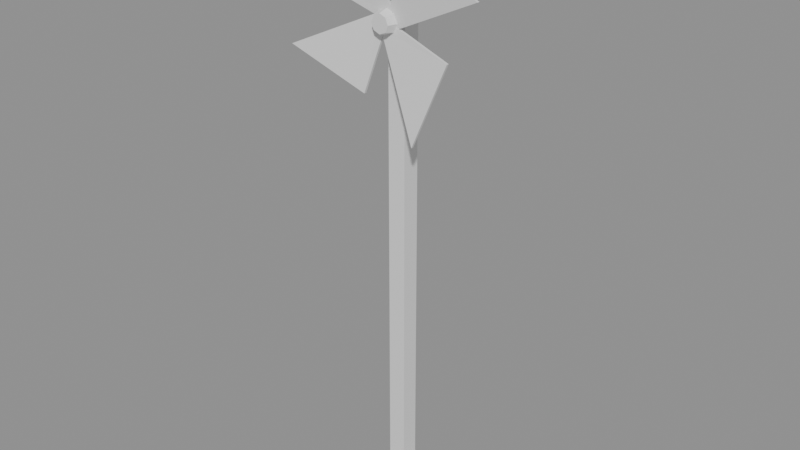 # Source: pinwheel_red.blend  (saved by Blender 5.2.44; exported with 4.5.12 LTS)
import bpy
from mathutils import Matrix  # noqa: F401  (used for matrix-valued properties, if any)

bpy.ops.wm.read_factory_settings(use_empty=True)
scene = bpy.context.scene
scene.name = 'Scene'

# ---- collections
col_pinwheel_red_gridguides = bpy.data.collections.new('pinwheel_red_GridGuides'); scene.collection.children.link(col_pinwheel_red_gridguides)

# ---- materials (node trees are filled in below, after node groups)
mat_halka_vertexcolor = bpy.data.materials.new('HALKA_VertexColor')

# ---- material node trees
mat_halka_vertexcolor.use_nodes = True; mat_halka_vertexcolor.node_tree.nodes.clear()
_N = mat_halka_vertexcolor.node_tree.nodes; _L = mat_halka_vertexcolor.node_tree.links
n0 = _N.new('ShaderNodeBsdfPrincipled'); n0.name = 'Principled BSDF'; n0.location = (-200, 100)
n0.inputs[10].default_value = 0.005
n1 = _N.new('ShaderNodeOutputMaterial'); n1.name = 'Material Output'; n1.location = (200, 100)
_L.new(n0.outputs[0], n1.inputs[0])
n1.is_active_output = True

# ---- meshes
me_pinwheel_red_mesh = bpy.data.meshes.new('pinwheel_red_Mesh')
me_pinwheel_red_mesh.from_pydata([(-0.022, -0.022, 0.0), (-0.022, -0.022, 1.23), (-0.022, 0.022, 0.0), (-0.022, 0.022, 1.23), (0.022, -0.022, 0.0), (0.022, -0.022, 1.23), (0.022, 0.022, 0.0), (0.022, 0.022, 1.23), (0.07, 0.0, 0.0), (0.0495, 0.04243, 0.0), (4.286e-18, 0.06, 0.0), (-0.0495, 0.04243, 0.0), (-0.07, 7.348e-18, 0.0), (-0.0495, -0.04243, 0.0), (-1.286e-17, -0.06, 0.0), (0.0495, -0.04243, 0.0), (0.07, 0.0, 0.03), (0.0495, 0.04243, 0.03), (4.286e-18, 0.06, 0.03), (-0.0495, 0.04243, 0.03), (-0.07, 7.348e-18, 0.03), (-0.0495, -0.04243, 0.03), (-1.286e-17, -0.06, 0.03), (0.0495, -0.04243, 0.03), (-0.012, -0.04, 1.188), (-0.012, -0.04, 1.212), (-0.012, 0.03, 1.188), (-0.012, 0.03, 1.212), (0.012, -0.04, 1.188), (0.012, -0.04, 1.212), (0.012, 0.03, 1.188), (0.012, 0.03, 1.212)], [], [(0, 1, 3, 2), (2, 3, 7, 6), (6, 7, 5, 4), (4, 5, 1, 0), (2, 6, 4, 0), (7, 3, 1, 5), (22, 17, 18), (10, 9, 14), (8, 9, 17, 16), (9, 10, 18, 17), (10, 11, 19, 18), (11, 12, 20, 19), (12, 13, 21, 20), (13, 14, 22, 21), (14, 15, 23, 22), (15, 8, 16, 23), (23, 16, 17), (18, 19, 21), (19, 20, 21), (22, 23, 17), (21, 22, 18), (8, 15, 9), (15, 14, 9), (14, 13, 10), (13, 12, 11), (10, 13, 11), (24, 25, 27, 26), (26, 27, 31, 30), (30, 31, 29, 28), (28, 29, 25, 24), (26, 30, 28, 24), (31, 27, 25, 29)])
_ca = me_pinwheel_red_mesh.color_attributes.new('Col', 'FLOAT_COLOR', 'CORNER')
_ca.data.foreach_set('color', [0.2195, 0.1195, 0.09084, 1.0, 0.2195, 0.1195, 0.09084, 1.0, 0.2195, 0.1195, 0.09084, 1.0, 0.2195, 0.1195, 0.09084, 1.0, 0.2195, 0.1195, 0.09084, 1.0, 0.2195, 0.1195, 0.09084, 1.0, 0.2195, 0.1195, 0.09084, 1.0, 0.2195, 0.1195, 0.09084, 1.0, 0.2195, 0.1195, 0.09084, 1.0, 0.2195, 0.1195, 0.09084, 1.0, 0.2195, 0.1195, 0.09084, 1.0, 0.2195, 0.1195, 0.09084, 1.0, 0.2195, 0.1195, 0.09084, 1.0, 0.2195, 0.1195, 0.09084, 1.0, 0.2195, 0.1195, 0.09084, 1.0, 0.2195, 0.1195, 0.09084, 1.0, 0.2195, 0.1195, 0.09084, 1.0, 0.2195, 0.1195, 0.09084, 1.0, 0.2195, 0.1195, 0.09084, 1.0, 0.2195, 0.1195, 0.09084, 1.0, 0.2961, 0.1651, 0.1144, 1.0, 0.2961, 0.1651, 0.1144, 1.0, 0.2961, 0.1651, 0.1144, 1.0, 0.2961, 0.1651, 0.1144, 1.0, 0.7084, 0.3663, 0.227, 1.0, 0.7084, 0.3663, 0.227, 1.0, 0.7084, 0.3663, 0.227, 1.0, 0.4969, 0.2122, 0.1144, 1.0, 0.4969, 0.2122, 0.1144, 1.0, 0.4969, 0.2122, 0.1144, 1.0, 0.4969, 0.2122, 0.1144, 1.0, 0.4969, 0.2122, 0.1144, 1.0, 0.4969, 0.2122, 0.1144, 1.0, 0.4969, 0.2122, 0.1144, 1.0, 0.4969, 0.2122, 0.1144, 1.0, 0.4969, 0.2122, 0.1144, 1.0, 0.4969, 0.2122, 0.1144, 1.0, 0.4969, 0.2122, 0.1144, 1.0, 0.4969, 0.2122, 0.1144, 1.0, 0.4969, 0.2122, 0.1144, 1.0, 0.4969, 0.2122, 0.1144, 1.0, 0.4969, 0.2122, 0.1144, 1.0, 0.4969, 0.2122, 0.1144, 1.0, 0.4969, 0.2122, 0.1144, 1.0, 0.4969, 0.2122, 0.1144, 1.0, 0.4969, 0.2122, 0.1144, 1.0, 0.4969, 0.2122, 0.1144, 1.0, 0.4969, 0.2122, 0.1144, 1.0, 0.4969, 0.2122, 0.1144, 1.0, 0.4969, 0.2122, 0.1144, 1.0, 0.4969, 0.2122, 0.1144, 1.0, 0.4969, 0.2122, 0.1144, 1.0, 0.4969, 0.2122, 0.1144, 1.0, 0.4969, 0.2122, 0.1144, 1.0, 0.4969, 0.2122, 0.1144, 1.0, 0.4969, 0.2122, 0.1144, 1.0, 0.4969, 0.2122, 0.1144, 1.0, 0.4969, 0.2122, 0.1144, 1.0, 0.4969, 0.2122, 0.1144, 1.0, 0.4969, 0.2122, 0.1144, 1.0, 0.4969, 0.2122, 0.1144, 1.0, 0.4969, 0.2122, 0.1144, 1.0, 0.7084, 0.3663, 0.227, 1.0, 0.7084, 0.3663, 0.227, 1.0, 0.7084, 0.3663, 0.227, 1.0, 0.7084, 0.3663, 0.227, 1.0, 0.7084, 0.3663, 0.227, 1.0, 0.7084, 0.3663, 0.227, 1.0, 0.7084, 0.3663, 0.227, 1.0, 0.7084, 0.3663, 0.227, 1.0, 0.7084, 0.3663, 0.227, 1.0, 0.7084, 0.3663, 0.227, 1.0, 0.7084, 0.3663, 0.227, 1.0, 0.7084, 0.3663, 0.227, 1.0, 0.7084, 0.3663, 0.227, 1.0, 0.7084, 0.3663, 0.227, 1.0, 0.7084, 0.3663, 0.227, 1.0, 0.4969, 0.2122, 0.1144, 1.0, 0.4969, 0.2122, 0.1144, 1.0, 0.4969, 0.2122, 0.1144, 1.0, 0.4969, 0.2122, 0.1144, 1.0, 0.4969, 0.2122, 0.1144, 1.0, 0.4969, 0.2122, 0.1144, 1.0, 0.4969, 0.2122, 0.1144, 1.0, 0.4969, 0.2122, 0.1144, 1.0, 0.4969, 0.2122, 0.1144, 1.0, 0.4969, 0.2122, 0.1144, 1.0, 0.4969, 0.2122, 0.1144, 1.0, 0.4969, 0.2122, 0.1144, 1.0, 0.4969, 0.2122, 0.1144, 1.0, 0.4969, 0.2122, 0.1144, 1.0, 0.4969, 0.2122, 0.1144, 1.0, 0.5841, 0.4851, 0.3325, 1.0, 0.5841, 0.4851, 0.3325, 1.0, 0.5841, 0.4851, 0.3325, 1.0, 0.5841, 0.4851, 0.3325, 1.0, 0.5841, 0.4851, 0.3325, 1.0, 0.5841, 0.4851, 0.3325, 1.0, 0.5841, 0.4851, 0.3325, 1.0, 0.5841, 0.4851, 0.3325, 1.0, 0.5841, 0.4851, 0.3325, 1.0, 0.5841, 0.4851, 0.3325, 1.0, 0.5841, 0.4851, 0.3325, 1.0, 0.5841, 0.4851, 0.3325, 1.0, 0.5841, 0.4851, 0.3325, 1.0, 0.5841, 0.4851, 0.3325, 1.0, 0.5841, 0.4851, 0.3325, 1.0, 0.5841, 0.4851, 0.3325, 1.0, 0.5841, 0.4851, 0.3325, 1.0, 0.5841, 0.4851, 0.3325, 1.0, 0.5841, 0.4851, 0.3325, 1.0, 0.5841, 0.4851, 0.3325, 1.0, 0.5841, 0.4851, 0.3325, 1.0, 0.5841, 0.4851, 0.3325, 1.0, 0.5841, 0.4851, 0.3325, 1.0, 0.5841, 0.4851, 0.3325, 1.0])
me_pinwheel_red_mesh.materials.append(mat_halka_vertexcolor)
me_pinwheel_red_mesh.update()
me_pinwheel_blades_mesh = bpy.data.meshes.new('pinwheel_blades_Mesh')
me_pinwheel_blades_mesh.from_pydata([(0.01915, -0.0002774, -0.01607), (0.2443, -0.03, 0.08893), (0.05303, -0.01307, 0.1632), (0.0, 0.0, 0.0), (0.01915, -0.006277, -0.01607), (0.2443, -0.036, 0.08893), (0.05303, -0.01907, 0.1632), (0.0, -0.006, 4.53e-10), (0.01607, -0.0002774, 0.01915), (-0.08893, -0.03, 0.2443), (-0.1632, -0.01307, 0.05303), (0.0, 0.0, 0.0), (0.01607, -0.006277, 0.01915), (-0.08893, -0.036, 0.2443), (-0.1632, -0.01907, 0.05303), (0.0, -0.006, 4.53e-10), (-0.01915, -0.0002774, 0.01607), (-0.2443, -0.03, -0.08893), (-0.05303, -0.01307, -0.1632), (0.0, 0.0, 0.0), (-0.01915, -0.006277, 0.01607), (-0.2443, -0.036, -0.08893), (-0.05303, -0.01907, -0.1632), (0.0, -0.006, 4.53e-10), (-0.01607, -0.0002774, -0.01915), (0.08893, -0.03, -0.2443), (0.1632, -0.01307, -0.05303), (0.0, 0.0, 0.0), (-0.01607, -0.006277, -0.01915), (0.08893, -0.036, -0.2443), (0.1632, -0.01907, -0.05303), (0.0, -0.006, 4.53e-10), (0.0, 2.265e-09, 0.03), (0.0, -0.03, 0.022), (0.02121, 1.602e-09, 0.02121), (0.01556, -0.03, 0.01556), (0.03, 0.0, 0.0), (0.022, -0.03, 2.265e-09), (0.02121, -1.602e-09, -0.02121), (0.01556, -0.03, -0.01556), (0.0, -2.265e-09, -0.03), (0.0, -0.03, -0.022), (-0.02121, -1.602e-09, -0.02121), (-0.01556, -0.03, -0.01556), (-0.03, 0.0, 0.0), (-0.022, -0.03, 2.265e-09), (-0.02121, 1.602e-09, 0.02121), (-0.01556, -0.03, 0.01556)], [], [(4, 6, 7), (2, 0, 3), (0, 1, 5, 4), (1, 2, 6, 5), (2, 3, 7, 6), (3, 0, 4, 7), (4, 5, 6), (2, 1, 0), (12, 14, 15), (10, 8, 11), (8, 9, 13, 12), (9, 10, 14, 13), (10, 11, 15, 14), (11, 8, 12, 15), (12, 13, 14), (10, 9, 8), (20, 22, 23), (18, 16, 19), (16, 17, 21, 20), (17, 18, 22, 21), (18, 19, 23, 22), (19, 16, 20, 23), (20, 21, 22), (18, 17, 16), (28, 30, 31), (26, 24, 27), (24, 25, 29, 28), (25, 26, 30, 29), (26, 27, 31, 30), (27, 24, 28, 31), (28, 29, 30), (26, 25, 24), (32, 33, 35, 34), (34, 35, 37, 36), (36, 37, 39, 38), (38, 39, 41, 40), (40, 41, 43, 42), (42, 43, 45, 44), (35, 33, 47, 45, 43, 41, 39, 37), (44, 45, 47, 46), (46, 47, 33, 32), (32, 34, 36, 38, 40, 42, 44, 46)])
_ca = me_pinwheel_blades_mesh.color_attributes.new('Col', 'FLOAT_COLOR', 'CORNER')
_ca.data.foreach_set('color', [0.5776, 0.09306, 0.07036, 1.0, 0.5776, 0.09306, 0.07036, 1.0, 0.5776, 0.09306, 0.07036, 1.0, 0.8879, 0.6939, 0.6038, 1.0, 0.8879, 0.6939, 0.6038, 1.0, 0.8879, 0.6939, 0.6038, 1.0, 0.3005, 0.04374, 0.0331, 1.0, 0.3005, 0.04374, 0.0331, 1.0, 0.3005, 0.04374, 0.0331, 1.0, 0.3005, 0.04374, 0.0331, 1.0, 0.3005, 0.04374, 0.0331, 1.0, 0.3005, 0.04374, 0.0331, 1.0, 0.3005, 0.04374, 0.0331, 1.0, 0.3005, 0.04374, 0.0331, 1.0, 0.3005, 0.04374, 0.0331, 1.0, 0.3005, 0.04374, 0.0331, 1.0, 0.3005, 0.04374, 0.0331, 1.0, 0.3005, 0.04374, 0.0331, 1.0, 0.3005, 0.04374, 0.0331, 1.0, 0.3005, 0.04374, 0.0331, 1.0, 0.3005, 0.04374, 0.0331, 1.0, 0.3005, 0.04374, 0.0331, 1.0, 0.5776, 0.09306, 0.07036, 1.0, 0.5776, 0.09306, 0.07036, 1.0, 0.5776, 0.09306, 0.07036, 1.0, 0.8879, 0.6939, 0.6038, 1.0, 0.8879, 0.6939, 0.6038, 1.0, 0.8879, 0.6939, 0.6038, 1.0, 0.7758, 0.2542, 0.1812, 1.0, 0.7758, 0.2542, 0.1812, 1.0, 0.7758, 0.2542, 0.1812, 1.0, 0.8879, 0.6939, 0.6038, 1.0, 0.8879, 0.6939, 0.6038, 1.0, 0.8879, 0.6939, 0.6038, 1.0, 0.3005, 0.04374, 0.0331, 1.0, 0.3005, 0.04374, 0.0331, 1.0, 0.3005, 0.04374, 0.0331, 1.0, 0.3005, 0.04374, 0.0331, 1.0, 0.3005, 0.04374, 0.0331, 1.0, 0.3005, 0.04374, 0.0331, 1.0, 0.3005, 0.04374, 0.0331, 1.0, 0.3005, 0.04374, 0.0331, 1.0, 0.3005, 0.04374, 0.0331, 1.0, 0.3005, 0.04374, 0.0331, 1.0, 0.3005, 0.04374, 0.0331, 1.0, 0.3005, 0.04374, 0.0331, 1.0, 0.3005, 0.04374, 0.0331, 1.0, 0.3005, 0.04374, 0.0331, 1.0, 0.3005, 0.04374, 0.0331, 1.0, 0.3005, 0.04374, 0.0331, 1.0, 0.7758, 0.2542, 0.1812, 1.0, 0.7758, 0.2542, 0.1812, 1.0, 0.7758, 0.2542, 0.1812, 1.0, 0.8879, 0.6939, 0.6038, 1.0, 0.8879, 0.6939, 0.6038, 1.0, 0.8879, 0.6939, 0.6038, 1.0, 0.5776, 0.09306, 0.07036, 1.0, 0.5776, 0.09306, 0.07036, 1.0, 0.5776, 0.09306, 0.07036, 1.0, 0.8879, 0.6939, 0.6038, 1.0, 0.8879, 0.6939, 0.6038, 1.0, 0.8879, 0.6939, 0.6038, 1.0, 0.3005, 0.04374, 0.0331, 1.0, 0.3005, 0.04374, 0.0331, 1.0, 0.3005, 0.04374, 0.0331, 1.0, 0.3005, 0.04374, 0.0331, 1.0, 0.3005, 0.04374, 0.0331, 1.0, 0.3005, 0.04374, 0.0331, 1.0, 0.3005, 0.04374, 0.0331, 1.0, 0.3005, 0.04374, 0.0331, 1.0, 0.3005, 0.04374, 0.0331, 1.0, 0.3005, 0.04374, 0.0331, 1.0, 0.3005, 0.04374, 0.0331, 1.0, 0.3005, 0.04374, 0.0331, 1.0, 0.3005, 0.04374, 0.0331, 1.0, 0.3005, 0.04374, 0.0331, 1.0, 0.3005, 0.04374, 0.0331, 1.0, 0.3005, 0.04374, 0.0331, 1.0, 0.5776, 0.09306, 0.07036, 1.0, 0.5776, 0.09306, 0.07036, 1.0, 0.5776, 0.09306, 0.07036, 1.0, 0.8879, 0.6939, 0.6038, 1.0, 0.8879, 0.6939, 0.6038, 1.0, 0.8879, 0.6939, 0.6038, 1.0, 0.7758, 0.2542, 0.1812, 1.0, 0.7758, 0.2542, 0.1812, 1.0, 0.7758, 0.2542, 0.1812, 1.0, 0.8879, 0.6939, 0.6038, 1.0, 0.8879, 0.6939, 0.6038, 1.0, 0.8879, 0.6939, 0.6038, 1.0, 0.3005, 0.04374, 0.0331, 1.0, 0.3005, 0.04374, 0.0331, 1.0, 0.3005, 0.04374, 0.0331, 1.0, 0.3005, 0.04374, 0.0331, 1.0, 0.3005, 0.04374, 0.0331, 1.0, 0.3005, 0.04374, 0.0331, 1.0, 0.3005, 0.04374, 0.0331, 1.0, 0.3005, 0.04374, 0.0331, 1.0, 0.3005, 0.04374, 0.0331, 1.0, 0.3005, 0.04374, 0.0331, 1.0, 0.3005, 0.04374, 0.0331, 1.0, 0.3005, 0.04374, 0.0331, 1.0, 0.3005, 0.04374, 0.0331, 1.0, 0.3005, 0.04374, 0.0331, 1.0, 0.3005, 0.04374, 0.0331, 1.0, 0.3005, 0.04374, 0.0331, 1.0, 0.7758, 0.2542, 0.1812, 1.0, 0.7758, 0.2542, 0.1812, 1.0, 0.7758, 0.2542, 0.1812, 1.0, 0.8879, 0.6939, 0.6038, 1.0, 0.8879, 0.6939, 0.6038, 1.0, 0.8879, 0.6939, 0.6038, 1.0, 0.8963, 0.8228, 0.6867, 1.0, 0.8963, 0.8228, 0.6867, 1.0, 0.8963, 0.8228, 0.6867, 1.0, 0.8963, 0.8228, 0.6867, 1.0, 0.8963, 0.8228, 0.6867, 1.0, 0.8963, 0.8228, 0.6867, 1.0, 0.8963, 0.8228, 0.6867, 1.0, 0.8963, 0.8228, 0.6867, 1.0, 0.8963, 0.8228, 0.6867, 1.0, 0.8963, 0.8228, 0.6867, 1.0, 0.8963, 0.8228, 0.6867, 1.0, 0.8963, 0.8228, 0.6867, 1.0, 0.8963, 0.8228, 0.6867, 1.0, 0.8963, 0.8228, 0.6867, 1.0, 0.8963, 0.8228, 0.6867, 1.0, 0.8963, 0.8228, 0.6867, 1.0, 0.8963, 0.8228, 0.6867, 1.0, 0.8963, 0.8228, 0.6867, 1.0, 0.8963, 0.8228, 0.6867, 1.0, 0.8963, 0.8228, 0.6867, 1.0, 0.8963, 0.8228, 0.6867, 1.0, 0.8963, 0.8228, 0.6867, 1.0, 0.8963, 0.8228, 0.6867, 1.0, 0.8963, 0.8228, 0.6867, 1.0, 0.8963, 0.8228, 0.6867, 1.0, 0.8963, 0.8228, 0.6867, 1.0, 0.8963, 0.8228, 0.6867, 1.0, 0.8963, 0.8228, 0.6867, 1.0, 0.8963, 0.8228, 0.6867, 1.0, 0.8963, 0.8228, 0.6867, 1.0, 0.8963, 0.8228, 0.6867, 1.0, 0.8963, 0.8228, 0.6867, 1.0, 0.8963, 0.8228, 0.6867, 1.0, 0.8963, 0.8228, 0.6867, 1.0, 0.8963, 0.8228, 0.6867, 1.0, 0.8963, 0.8228, 0.6867, 1.0, 0.8963, 0.8228, 0.6867, 1.0, 0.8963, 0.8228, 0.6867, 1.0, 0.8963, 0.8228, 0.6867, 1.0, 0.8963, 0.8228, 0.6867, 1.0, 0.8963, 0.8228, 0.6867, 1.0, 0.8963, 0.8228, 0.6867, 1.0, 0.8963, 0.8228, 0.6867, 1.0, 0.8963, 0.8228, 0.6867, 1.0, 0.8963, 0.8228, 0.6867, 1.0, 0.8963, 0.8228, 0.6867, 1.0, 0.8963, 0.8228, 0.6867, 1.0, 0.8963, 0.8228, 0.6867, 1.0])
me_pinwheel_blades_mesh.materials.append(mat_halka_vertexcolor)
me_pinwheel_blades_mesh.update()

# ---- objects
ob_pinwheel_red = bpy.data.objects.new('pinwheel_red', me_pinwheel_red_mesh)
ob_pinwheel_blades = bpy.data.objects.new('pinwheel_blades', me_pinwheel_blades_mesh)
ob_cell_0_0 = bpy.data.objects.new('cell_0_0', None)

# ---- transforms, parenting, visibility, modifiers, constraints
ob_pinwheel_red.location = (0.0, 0.0, 0.0)
ob_pinwheel_blades.parent = ob_pinwheel_red
ob_pinwheel_blades.location = (0.0, -0.045, 1.2)
ob_cell_0_0.location = (0.0, 0.0, 0.0)
ob_cell_0_0.empty_display_size = 0.25

# ---- collection membership
scene.collection.objects.link(ob_pinwheel_red)
scene.collection.objects.link(ob_pinwheel_blades)
col_pinwheel_red_gridguides.objects.link(ob_cell_0_0)

# ---- scene / render settings (as saved in the file)
scene.frame_start = 1; scene.frame_end = 250; scene.frame_set(1)
scene.render.engine = 'BLENDER_EEVEE_NEXT'
scene.render.bake_bias = 0.0
scene.render.bake_samples = 0
scene.render.compositor_device = 'GPU'
scene.eevee.use_volume_custom_range = False
scene.eevee.fast_gi_thickness_near = 0.1
scene.eevee.fast_gi_thickness_far = 0.0
scene.eevee.ray_tracing_options.screen_trace_thickness = 0.1
bpy.context.view_layer.update()

# ---- added for rendering (the .blend has no active camera and no usable light): camera, sun + grey world if the file has none
cam_auto = bpy.data.cameras.new('AutoCamera')
cam_auto.lens = 50.0
cam_auto.sensor_width = 36.0
cam_auto.clip_end = 1000.0
ob_auto_camera = bpy.data.objects.new('AutoCamera', cam_auto)
scene.collection.objects.link(ob_auto_camera)
ob_auto_camera.location = (1.41675, -1.71059, 1.85556)
ob_auto_camera.rotation_euler = (1.09748, -7.21219e-08, 0.694738)
scene.camera = ob_auto_camera
light_auto_sun = bpy.data.lights.new('AutoSun', 'SUN')
light_auto_sun.energy = 3.0
light_auto_sun.angle = 0.0523599
ob_auto_sun = bpy.data.objects.new('AutoSun', light_auto_sun)
scene.collection.objects.link(ob_auto_sun)
ob_auto_sun.rotation_euler = (0.872665, 0.174533, 0.523599)
if scene.world is None:
    world_auto = bpy.data.worlds.new('AutoWorld')
    world_auto.color = (0.3, 0.3, 0.3)
    scene.world = world_auto
bpy.context.view_layer.update()
